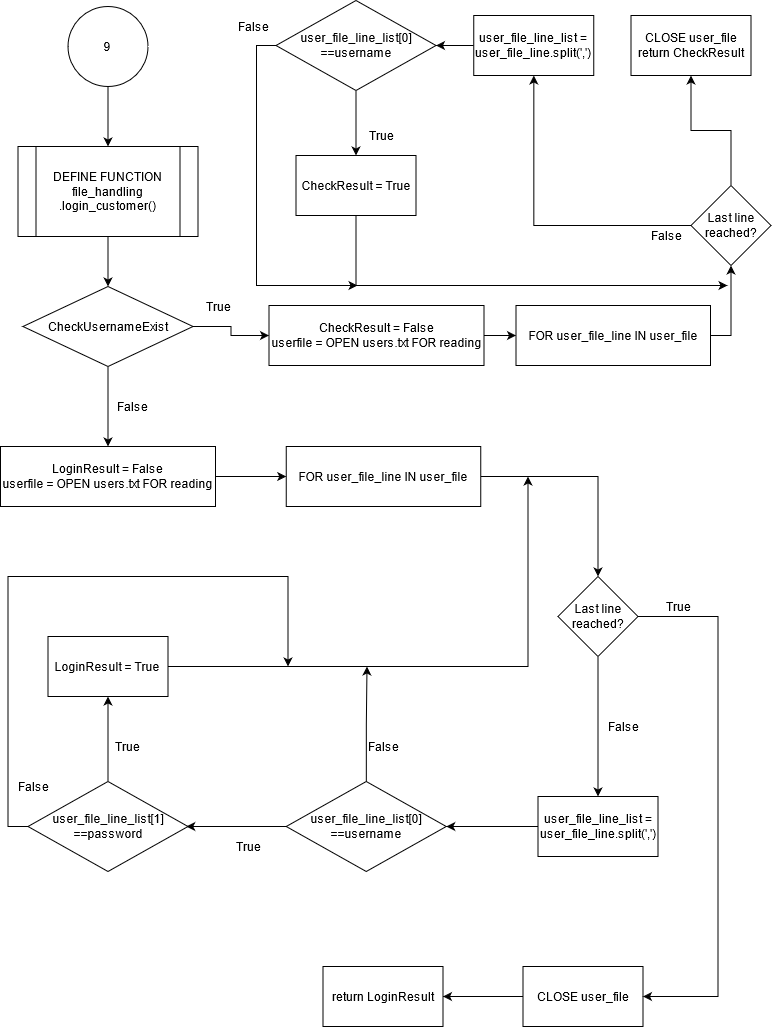

The diagram above was exported from draw.io. Its source (the exported page's mxGraphModel, read from the mxfile embedded in the PNG):
<mxGraphModel dx="767" dy="1252" grid="1" gridSize="10" guides="1" tooltips="1" connect="1" arrows="1" fold="1" page="1" pageScale="1" pageWidth="850" pageHeight="1100" math="0" shadow="0">
  <root>
    <mxCell id="B59fGeWBf8J0cTC7026V-0" />
    <mxCell id="B59fGeWBf8J0cTC7026V-1" parent="B59fGeWBf8J0cTC7026V-0" />
    <mxCell id="B59fGeWBf8J0cTC7026V-2" value="" style="edgeStyle=orthogonalEdgeStyle;rounded=0;orthogonalLoop=1;jettySize=auto;html=1;" edge="1" parent="B59fGeWBf8J0cTC7026V-1" source="B59fGeWBf8J0cTC7026V-3" target="B59fGeWBf8J0cTC7026V-5">
      <mxGeometry relative="1" as="geometry" />
    </mxCell>
    <mxCell id="B59fGeWBf8J0cTC7026V-3" value="9" style="ellipse;whiteSpace=wrap;html=1;aspect=fixed;" vertex="1" parent="B59fGeWBf8J0cTC7026V-1">
      <mxGeometry x="107.5" y="43" width="80" height="80" as="geometry" />
    </mxCell>
    <mxCell id="ASitlEwllJ1ULBldGRbx-4" value="" style="edgeStyle=orthogonalEdgeStyle;rounded=0;orthogonalLoop=1;jettySize=auto;html=1;" edge="1" parent="B59fGeWBf8J0cTC7026V-1" source="B59fGeWBf8J0cTC7026V-5" target="ASitlEwllJ1ULBldGRbx-3">
      <mxGeometry relative="1" as="geometry" />
    </mxCell>
    <mxCell id="B59fGeWBf8J0cTC7026V-5" value="&lt;div&gt;DEFINE FUNCTION file_handling&lt;br&gt;&lt;/div&gt;&lt;div&gt;.login_customer()&lt;/div&gt;" style="shape=process;whiteSpace=wrap;html=1;backgroundOutline=1;" vertex="1" parent="B59fGeWBf8J0cTC7026V-1">
      <mxGeometry x="57.5" y="183" width="180" height="90" as="geometry" />
    </mxCell>
    <mxCell id="ASitlEwllJ1ULBldGRbx-2" value="" style="edgeStyle=orthogonalEdgeStyle;rounded=0;orthogonalLoop=1;jettySize=auto;html=1;" edge="1" parent="B59fGeWBf8J0cTC7026V-1" source="B59fGeWBf8J0cTC7026V-7" target="B59fGeWBf8J0cTC7026V-11">
      <mxGeometry relative="1" as="geometry" />
    </mxCell>
    <mxCell id="B59fGeWBf8J0cTC7026V-7" value="&lt;div&gt;LoginResult = False&lt;/div&gt;&lt;div&gt;userfile = OPEN users.txt FOR reading&lt;/div&gt;" style="whiteSpace=wrap;html=1;" vertex="1" parent="B59fGeWBf8J0cTC7026V-1">
      <mxGeometry x="40" y="483" width="215" height="60" as="geometry" />
    </mxCell>
    <mxCell id="ASitlEwllJ1ULBldGRbx-1" value="" style="edgeStyle=orthogonalEdgeStyle;rounded=0;orthogonalLoop=1;jettySize=auto;html=1;" edge="1" parent="B59fGeWBf8J0cTC7026V-1" source="B59fGeWBf8J0cTC7026V-9" target="ASitlEwllJ1ULBldGRbx-0">
      <mxGeometry relative="1" as="geometry" />
    </mxCell>
    <mxCell id="B59fGeWBf8J0cTC7026V-9" value="CLOSE user_file" style="whiteSpace=wrap;html=1;" vertex="1" parent="B59fGeWBf8J0cTC7026V-1">
      <mxGeometry x="562.5" y="1003" width="120" height="60" as="geometry" />
    </mxCell>
    <mxCell id="B59fGeWBf8J0cTC7026V-10" value="" style="edgeStyle=orthogonalEdgeStyle;rounded=0;orthogonalLoop=1;jettySize=auto;html=1;" edge="1" parent="B59fGeWBf8J0cTC7026V-1" source="B59fGeWBf8J0cTC7026V-11" target="B59fGeWBf8J0cTC7026V-14">
      <mxGeometry relative="1" as="geometry" />
    </mxCell>
    <mxCell id="B59fGeWBf8J0cTC7026V-11" value="FOR user_file_line IN user_file" style="whiteSpace=wrap;html=1;" vertex="1" parent="B59fGeWBf8J0cTC7026V-1">
      <mxGeometry x="325.75" y="483" width="194.5" height="60" as="geometry" />
    </mxCell>
    <mxCell id="B59fGeWBf8J0cTC7026V-12" value="" style="edgeStyle=orthogonalEdgeStyle;rounded=0;orthogonalLoop=1;jettySize=auto;html=1;" edge="1" parent="B59fGeWBf8J0cTC7026V-1" source="B59fGeWBf8J0cTC7026V-14" target="B59fGeWBf8J0cTC7026V-16">
      <mxGeometry relative="1" as="geometry" />
    </mxCell>
    <mxCell id="B59fGeWBf8J0cTC7026V-13" style="edgeStyle=orthogonalEdgeStyle;rounded=0;orthogonalLoop=1;jettySize=auto;html=1;exitX=1;exitY=0.5;exitDx=0;exitDy=0;entryX=1;entryY=0.5;entryDx=0;entryDy=0;" edge="1" parent="B59fGeWBf8J0cTC7026V-1" source="B59fGeWBf8J0cTC7026V-14" target="B59fGeWBf8J0cTC7026V-9">
      <mxGeometry relative="1" as="geometry">
        <Array as="points">
          <mxPoint x="757.5" y="653" />
          <mxPoint x="757.5" y="1033" />
        </Array>
      </mxGeometry>
    </mxCell>
    <mxCell id="B59fGeWBf8J0cTC7026V-14" value="Last line reached?" style="rhombus;whiteSpace=wrap;html=1;" vertex="1" parent="B59fGeWBf8J0cTC7026V-1">
      <mxGeometry x="597.5" y="613" width="80" height="80" as="geometry" />
    </mxCell>
    <mxCell id="B59fGeWBf8J0cTC7026V-15" value="" style="edgeStyle=orthogonalEdgeStyle;rounded=0;orthogonalLoop=1;jettySize=auto;html=1;" edge="1" parent="B59fGeWBf8J0cTC7026V-1" source="B59fGeWBf8J0cTC7026V-16" target="B59fGeWBf8J0cTC7026V-21">
      <mxGeometry relative="1" as="geometry" />
    </mxCell>
    <mxCell id="B59fGeWBf8J0cTC7026V-16" value="user_file_line_list = user_file_line.split(',')" style="whiteSpace=wrap;html=1;" vertex="1" parent="B59fGeWBf8J0cTC7026V-1">
      <mxGeometry x="577.5" y="833" width="120" height="60" as="geometry" />
    </mxCell>
    <mxCell id="B59fGeWBf8J0cTC7026V-17" value="False" style="text;html=1;align=center;verticalAlign=middle;resizable=0;points=[];autosize=1;strokeColor=none;" vertex="1" parent="B59fGeWBf8J0cTC7026V-1">
      <mxGeometry x="637.5" y="753" width="50" height="20" as="geometry" />
    </mxCell>
    <mxCell id="B59fGeWBf8J0cTC7026V-18" value="True" style="text;html=1;align=center;verticalAlign=middle;resizable=0;points=[];autosize=1;strokeColor=none;" vertex="1" parent="B59fGeWBf8J0cTC7026V-1">
      <mxGeometry x="267.5" y="873" width="40" height="20" as="geometry" />
    </mxCell>
    <mxCell id="B59fGeWBf8J0cTC7026V-19" value="" style="edgeStyle=orthogonalEdgeStyle;rounded=0;orthogonalLoop=1;jettySize=auto;html=1;" edge="1" parent="B59fGeWBf8J0cTC7026V-1" source="B59fGeWBf8J0cTC7026V-21">
      <mxGeometry relative="1" as="geometry">
        <mxPoint x="225.75" y="863" as="targetPoint" />
      </mxGeometry>
    </mxCell>
    <mxCell id="B59fGeWBf8J0cTC7026V-20" value="" style="edgeStyle=orthogonalEdgeStyle;rounded=0;orthogonalLoop=1;jettySize=auto;html=1;" edge="1" parent="B59fGeWBf8J0cTC7026V-1" source="B59fGeWBf8J0cTC7026V-21">
      <mxGeometry relative="1" as="geometry">
        <mxPoint x="406.5" y="703" as="targetPoint" />
      </mxGeometry>
    </mxCell>
    <mxCell id="B59fGeWBf8J0cTC7026V-21" value="&lt;div&gt;user_file_line_list[0]&lt;/div&gt;&lt;div&gt;==username&lt;/div&gt;" style="rhombus;whiteSpace=wrap;html=1;" vertex="1" parent="B59fGeWBf8J0cTC7026V-1">
      <mxGeometry x="325.75" y="818" width="160" height="90" as="geometry" />
    </mxCell>
    <mxCell id="B59fGeWBf8J0cTC7026V-26" value="False" style="text;html=1;align=center;verticalAlign=middle;resizable=0;points=[];autosize=1;strokeColor=none;" vertex="1" parent="B59fGeWBf8J0cTC7026V-1">
      <mxGeometry x="398" y="773" width="50" height="20" as="geometry" />
    </mxCell>
    <mxCell id="B59fGeWBf8J0cTC7026V-27" value="True" style="text;html=1;align=center;verticalAlign=middle;resizable=0;points=[];autosize=1;strokeColor=none;" vertex="1" parent="B59fGeWBf8J0cTC7026V-1">
      <mxGeometry x="697.5" y="633" width="40" height="20" as="geometry" />
    </mxCell>
    <mxCell id="K9YLdUNG4i6vuej08e5Q-1" value="" style="edgeStyle=orthogonalEdgeStyle;rounded=0;orthogonalLoop=1;jettySize=auto;html=1;" edge="1" parent="B59fGeWBf8J0cTC7026V-1" source="26dVZW_JlKlmtpOccHWj-0" target="K9YLdUNG4i6vuej08e5Q-0">
      <mxGeometry relative="1" as="geometry" />
    </mxCell>
    <mxCell id="K9YLdUNG4i6vuej08e5Q-4" style="edgeStyle=orthogonalEdgeStyle;rounded=0;orthogonalLoop=1;jettySize=auto;html=1;exitX=0;exitY=0.5;exitDx=0;exitDy=0;" edge="1" parent="B59fGeWBf8J0cTC7026V-1" source="26dVZW_JlKlmtpOccHWj-0">
      <mxGeometry relative="1" as="geometry">
        <mxPoint x="327.5" y="702.9999999999998" as="targetPoint" />
        <Array as="points">
          <mxPoint x="47.5" y="863" />
          <mxPoint x="47.5" y="613" />
          <mxPoint x="327.5" y="613" />
        </Array>
      </mxGeometry>
    </mxCell>
    <mxCell id="26dVZW_JlKlmtpOccHWj-0" value="&lt;div&gt;user_file_line_list[1]&lt;/div&gt;&lt;div&gt;==password&lt;/div&gt;" style="rhombus;whiteSpace=wrap;html=1;" vertex="1" parent="B59fGeWBf8J0cTC7026V-1">
      <mxGeometry x="67.5" y="818" width="160" height="90" as="geometry" />
    </mxCell>
    <mxCell id="K9YLdUNG4i6vuej08e5Q-2" style="edgeStyle=orthogonalEdgeStyle;rounded=0;orthogonalLoop=1;jettySize=auto;html=1;exitX=1;exitY=0.5;exitDx=0;exitDy=0;" edge="1" parent="B59fGeWBf8J0cTC7026V-1" source="K9YLdUNG4i6vuej08e5Q-0">
      <mxGeometry relative="1" as="geometry">
        <mxPoint x="567.5" y="512.9999999999998" as="targetPoint" />
      </mxGeometry>
    </mxCell>
    <mxCell id="K9YLdUNG4i6vuej08e5Q-0" value="LoginResult = True" style="whiteSpace=wrap;html=1;" vertex="1" parent="B59fGeWBf8J0cTC7026V-1">
      <mxGeometry x="87.5" y="673" width="120" height="60" as="geometry" />
    </mxCell>
    <mxCell id="K9YLdUNG4i6vuej08e5Q-3" value="True" style="text;html=1;align=center;verticalAlign=middle;resizable=0;points=[];autosize=1;strokeColor=none;" vertex="1" parent="B59fGeWBf8J0cTC7026V-1">
      <mxGeometry x="147.5" y="773" width="40" height="20" as="geometry" />
    </mxCell>
    <mxCell id="K9YLdUNG4i6vuej08e5Q-5" value="False" style="text;html=1;align=center;verticalAlign=middle;resizable=0;points=[];autosize=1;strokeColor=none;" vertex="1" parent="B59fGeWBf8J0cTC7026V-1">
      <mxGeometry x="47.5" y="813" width="50" height="20" as="geometry" />
    </mxCell>
    <mxCell id="ASitlEwllJ1ULBldGRbx-0" value="return LoginResult" style="whiteSpace=wrap;html=1;" vertex="1" parent="B59fGeWBf8J0cTC7026V-1">
      <mxGeometry x="362.5" y="1003" width="120" height="60" as="geometry" />
    </mxCell>
    <mxCell id="ASitlEwllJ1ULBldGRbx-5" value="" style="edgeStyle=orthogonalEdgeStyle;rounded=0;orthogonalLoop=1;jettySize=auto;html=1;" edge="1" parent="B59fGeWBf8J0cTC7026V-1" source="ASitlEwllJ1ULBldGRbx-3" target="B59fGeWBf8J0cTC7026V-7">
      <mxGeometry relative="1" as="geometry" />
    </mxCell>
    <mxCell id="ASitlEwllJ1ULBldGRbx-9" value="" style="edgeStyle=orthogonalEdgeStyle;rounded=0;orthogonalLoop=1;jettySize=auto;html=1;" edge="1" parent="B59fGeWBf8J0cTC7026V-1" source="ASitlEwllJ1ULBldGRbx-3" target="ASitlEwllJ1ULBldGRbx-8">
      <mxGeometry relative="1" as="geometry" />
    </mxCell>
    <mxCell id="ASitlEwllJ1ULBldGRbx-3" value="CheckUsernameExist" style="rhombus;whiteSpace=wrap;html=1;" vertex="1" parent="B59fGeWBf8J0cTC7026V-1">
      <mxGeometry x="62.5" y="323" width="170" height="80" as="geometry" />
    </mxCell>
    <mxCell id="ASitlEwllJ1ULBldGRbx-6" value="True" style="text;html=1;align=center;verticalAlign=middle;resizable=0;points=[];autosize=1;strokeColor=none;" vertex="1" parent="B59fGeWBf8J0cTC7026V-1">
      <mxGeometry x="237.5" y="333" width="40" height="20" as="geometry" />
    </mxCell>
    <mxCell id="ASitlEwllJ1ULBldGRbx-7" value="False" style="text;html=1;align=center;verticalAlign=middle;resizable=0;points=[];autosize=1;strokeColor=none;" vertex="1" parent="B59fGeWBf8J0cTC7026V-1">
      <mxGeometry x="147.5" y="433" width="50" height="20" as="geometry" />
    </mxCell>
    <mxCell id="ASitlEwllJ1ULBldGRbx-11" value="" style="edgeStyle=orthogonalEdgeStyle;rounded=0;orthogonalLoop=1;jettySize=auto;html=1;" edge="1" parent="B59fGeWBf8J0cTC7026V-1" source="ASitlEwllJ1ULBldGRbx-8" target="ASitlEwllJ1ULBldGRbx-10">
      <mxGeometry relative="1" as="geometry" />
    </mxCell>
    <mxCell id="ASitlEwllJ1ULBldGRbx-8" value="&lt;div&gt;CheckResult = False&lt;/div&gt;&lt;div&gt;userfile = OPEN users.txt FOR reading&lt;/div&gt;" style="whiteSpace=wrap;html=1;" vertex="1" parent="B59fGeWBf8J0cTC7026V-1">
      <mxGeometry x="308.5" y="342" width="215" height="60" as="geometry" />
    </mxCell>
    <mxCell id="ASitlEwllJ1ULBldGRbx-13" style="edgeStyle=orthogonalEdgeStyle;rounded=0;orthogonalLoop=1;jettySize=auto;html=1;exitX=1;exitY=0.5;exitDx=0;exitDy=0;entryX=0.5;entryY=1;entryDx=0;entryDy=0;" edge="1" parent="B59fGeWBf8J0cTC7026V-1" source="ASitlEwllJ1ULBldGRbx-10" target="ASitlEwllJ1ULBldGRbx-12">
      <mxGeometry relative="1" as="geometry" />
    </mxCell>
    <mxCell id="ASitlEwllJ1ULBldGRbx-10" value="FOR user_file_line IN user_file" style="whiteSpace=wrap;html=1;" vertex="1" parent="B59fGeWBf8J0cTC7026V-1">
      <mxGeometry x="555.5" y="342" width="194.5" height="60" as="geometry" />
    </mxCell>
    <mxCell id="ASitlEwllJ1ULBldGRbx-15" value="" style="edgeStyle=orthogonalEdgeStyle;rounded=0;orthogonalLoop=1;jettySize=auto;html=1;" edge="1" parent="B59fGeWBf8J0cTC7026V-1" source="ASitlEwllJ1ULBldGRbx-12" target="ASitlEwllJ1ULBldGRbx-14">
      <mxGeometry relative="1" as="geometry" />
    </mxCell>
    <mxCell id="ASitlEwllJ1ULBldGRbx-30" value="" style="edgeStyle=orthogonalEdgeStyle;rounded=0;orthogonalLoop=1;jettySize=auto;html=1;" edge="1" parent="B59fGeWBf8J0cTC7026V-1" source="ASitlEwllJ1ULBldGRbx-12" target="ASitlEwllJ1ULBldGRbx-29">
      <mxGeometry relative="1" as="geometry" />
    </mxCell>
    <mxCell id="ASitlEwllJ1ULBldGRbx-12" value="Last line reached?" style="rhombus;whiteSpace=wrap;html=1;" vertex="1" parent="B59fGeWBf8J0cTC7026V-1">
      <mxGeometry x="730.5" y="222" width="80" height="80" as="geometry" />
    </mxCell>
    <mxCell id="ASitlEwllJ1ULBldGRbx-17" value="" style="edgeStyle=orthogonalEdgeStyle;rounded=0;orthogonalLoop=1;jettySize=auto;html=1;" edge="1" parent="B59fGeWBf8J0cTC7026V-1" source="ASitlEwllJ1ULBldGRbx-14" target="ASitlEwllJ1ULBldGRbx-16">
      <mxGeometry relative="1" as="geometry" />
    </mxCell>
    <mxCell id="ASitlEwllJ1ULBldGRbx-14" value="user_file_line_list = user_file_line.split(',')" style="whiteSpace=wrap;html=1;" vertex="1" parent="B59fGeWBf8J0cTC7026V-1">
      <mxGeometry x="513.25" y="52" width="120" height="60" as="geometry" />
    </mxCell>
    <mxCell id="ASitlEwllJ1ULBldGRbx-23" value="" style="edgeStyle=orthogonalEdgeStyle;rounded=0;orthogonalLoop=1;jettySize=auto;html=1;" edge="1" parent="B59fGeWBf8J0cTC7026V-1" source="ASitlEwllJ1ULBldGRbx-16" target="ASitlEwllJ1ULBldGRbx-22">
      <mxGeometry relative="1" as="geometry" />
    </mxCell>
    <mxCell id="ASitlEwllJ1ULBldGRbx-27" style="edgeStyle=orthogonalEdgeStyle;rounded=0;orthogonalLoop=1;jettySize=auto;html=1;exitX=0;exitY=0.5;exitDx=0;exitDy=0;" edge="1" parent="B59fGeWBf8J0cTC7026V-1" source="ASitlEwllJ1ULBldGRbx-16">
      <mxGeometry relative="1" as="geometry">
        <mxPoint x="397" y="322" as="targetPoint" />
        <Array as="points">
          <mxPoint x="296" y="82" />
          <mxPoint x="296" y="322" />
        </Array>
      </mxGeometry>
    </mxCell>
    <mxCell id="ASitlEwllJ1ULBldGRbx-16" value="&lt;div&gt;user_file_line_list[0]&lt;/div&gt;&lt;div&gt;==username&lt;/div&gt;" style="rhombus;whiteSpace=wrap;html=1;" vertex="1" parent="B59fGeWBf8J0cTC7026V-1">
      <mxGeometry x="315.5" y="37" width="160" height="90" as="geometry" />
    </mxCell>
    <mxCell id="ASitlEwllJ1ULBldGRbx-26" style="edgeStyle=orthogonalEdgeStyle;rounded=0;orthogonalLoop=1;jettySize=auto;html=1;exitX=0.5;exitY=1;exitDx=0;exitDy=0;" edge="1" parent="B59fGeWBf8J0cTC7026V-1" source="ASitlEwllJ1ULBldGRbx-22">
      <mxGeometry relative="1" as="geometry">
        <mxPoint x="767" y="322" as="targetPoint" />
        <Array as="points">
          <mxPoint x="395" y="322" />
          <mxPoint x="767" y="322" />
        </Array>
      </mxGeometry>
    </mxCell>
    <mxCell id="ASitlEwllJ1ULBldGRbx-22" value="CheckResult = True" style="whiteSpace=wrap;html=1;" vertex="1" parent="B59fGeWBf8J0cTC7026V-1">
      <mxGeometry x="335.5" y="192" width="120" height="60" as="geometry" />
    </mxCell>
    <mxCell id="ASitlEwllJ1ULBldGRbx-24" value="True" style="text;html=1;align=center;verticalAlign=middle;resizable=0;points=[];autosize=1;strokeColor=none;" vertex="1" parent="B59fGeWBf8J0cTC7026V-1">
      <mxGeometry x="401" y="162" width="40" height="20" as="geometry" />
    </mxCell>
    <mxCell id="ASitlEwllJ1ULBldGRbx-25" value="False" style="text;html=1;align=center;verticalAlign=middle;resizable=0;points=[];autosize=1;strokeColor=none;" vertex="1" parent="B59fGeWBf8J0cTC7026V-1">
      <mxGeometry x="680.5" y="262" width="50" height="20" as="geometry" />
    </mxCell>
    <mxCell id="ASitlEwllJ1ULBldGRbx-28" value="False" style="text;html=1;align=center;verticalAlign=middle;resizable=0;points=[];autosize=1;strokeColor=none;" vertex="1" parent="B59fGeWBf8J0cTC7026V-1">
      <mxGeometry x="267.5" y="53" width="50" height="20" as="geometry" />
    </mxCell>
    <mxCell id="ASitlEwllJ1ULBldGRbx-29" value="&lt;div&gt;CLOSE user_file&lt;/div&gt;&lt;div&gt;return CheckResult&lt;br&gt;&lt;/div&gt;" style="whiteSpace=wrap;html=1;" vertex="1" parent="B59fGeWBf8J0cTC7026V-1">
      <mxGeometry x="670.5" y="52" width="120" height="60" as="geometry" />
    </mxCell>
  </root>
</mxGraphModel>